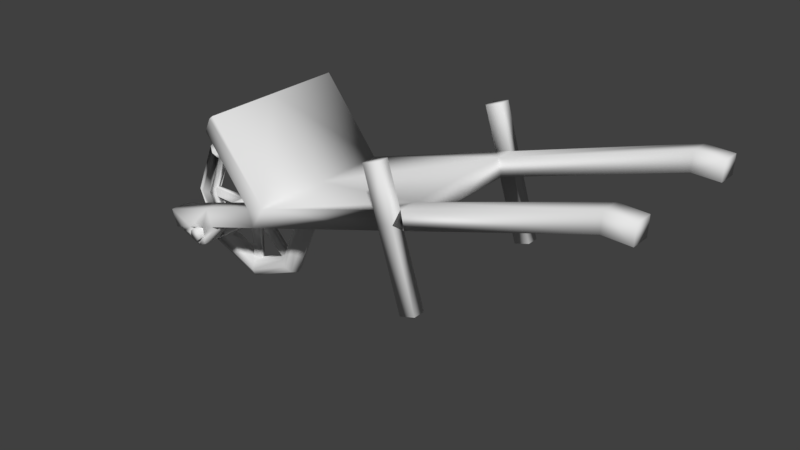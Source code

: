 # Source: carro_de_mao.blend  (saved by Blender 2.79.0; exported with 4.5.12 LTS)
import bpy
from mathutils import Matrix  # noqa: F401  (used for matrix-valued properties, if any)

bpy.ops.wm.read_factory_settings(use_empty=True)
scene = bpy.context.scene
scene.name = 'Scene'

# ---- collections
col_collection_1 = bpy.data.collections.new('Collection 1'); scene.collection.children.link(col_collection_1)

# ---- world
world_world = bpy.data.worlds.new('World'); scene.world = world_world
world_world.color = (0.05088, 0.05088, 0.05088)
world_world.use_sun_shadow = False
world_world.sun_shadow_jitter_overblur = 0.0
world_world.cycles.sampling_method = 'MANUAL'

# ---- meshes
me_torus_001 = bpy.data.meshes.new('Torus.001')
me_torus_001.from_pydata([(-1.191, -0.4696, 7.65e-08), (-1.22, -0.4696, 0.07071), (-1.291, -0.4696, 0.1), (-1.4, -0.4229, 0.02401), (-1.408, -0.422, 7.65e-08), (-1.979, -0.3544, 0.0), (-1.408, 0.0537, 7.65e-08), (-1.595, -0.06597, 7.65e-08), (-2.046, -0.4219, 0.0), (-1.979, -0.5847, 0.0), (-1.931, 0.2412, 0.07071), (-1.931, 0.1704, 0.1), (-1.883, 0.05362, 7.65e-08), (-1.883, -0.5847, 0.0), (0.6613, -0.2777, 0.7104), (0.5171, -0.3233, 0.7104), (-2.454, 0.0537, 7.65e-08), (-2.273, -0.06134, 0.02401), (-2.267, -0.06597, 7.65e-08), (0.6613, -0.2777, 0.8236), (-2.671, -0.4696, 7.65e-08), (0.1606, 0.8525, 0.8236), (0.3078, 0.8985, 0.7104), (-2.273, -0.8778, 0.02401), (-2.335, -0.8058, 7.65e-08), (-1.651, 0.7032, 0.7104), (-1.931, -1.21, 7.65e-08), (-1.931, -1.18, 0.07071), (-1.884, -1.0, 0.02401), (-1.883, -0.9927, 7.65e-08), (-1.651, 0.7032, 0.5396), (-1.651, 0.7032, 0.0), (-1.408, -0.9928, 7.65e-08), (-1.523, -0.8117, 0.02401), (-1.527, -0.8058, 7.65e-08), (-1.612, 0.7353, 0.0), (-1.978, 0.06105, 0.02401), (-1.527, -0.1333, 7.65e-08), (-1.067, 0.04198, 0.7104), (-1.979, 0.05362, 7.65e-08), (-1.4, -0.5163, 0.02401), (0.3008, 0.3827, 0.8236), (-1.362, -0.4696, 0.07071), (-1.589, -0.8778, 0.02401), (-2.278, -0.3379, 0.7104), (-1.205, -0.1796, 0.7104), (-1.978, -1.0, 0.02401), (-1.979, -0.9927, 7.65e-08), (-1.529, -0.8721, 0.07071), (0.4288, 0.511, 0.0), (-2.339, -0.1274, 0.02401), (-2.462, -0.5163, 0.02401), (-2.454, -0.5171, 7.65e-08), (-1.931, -1.039, 0.07071), (-2.339, -0.8117, 0.02401), (-1.205, -0.1796, 0.0), (-2.04, -0.4422, 0.7104), (-1.741, -0.3482, 0.5396), (-1.115, 0.02704, 0.0), (-1.909, -0.4156, 0.515), (-1.877, -0.4472, 0.515), (-1.115, 0.02704, 0.5396), (-1.252, -0.01596, 0.5396), (-1.985, -0.4919, 0.515), (-1.252, -0.01596, 0.7104), (-1.883, -0.3544, 0.03555), (-1.816, -0.5173, 0.03555), (2.337, 1.021, 0.7104), (-1.883, -0.5847, 0.03555), (-1.816, -0.5173, 0.0), (-1.979, -0.5847, 0.03555), (-1.816, -0.4219, 0.0), (-2.046, -0.5173, 0.03555), (2.331, 0.8505, 0.5396), (-1.979, -0.3544, 0.03555), (2.337, 1.021, 0.5396), (-2.04, -0.4422, 0.5396), (2.086, 0.8591, 0.5396), (2.086, 0.8591, 0.7104), (-1.866, -0.3874, 0.7104), (-2.147, -0.4758, 0.5396), (-2.147, -0.4758, 0.7104), (0.32, 0.3004, 0.7104), (0.2817, 0.4651, 0.7104), (0.4288, 0.511, 0.5396), (-1.816, -0.4219, 0.515), (-1.877, -0.4472, 0.7548), (-1.909, -0.5235, 0.7548), (-1.953, -0.5235, 0.7548), (-1.985, -0.4472, 0.7548), (-1.73, -0.3877, 0.7104), (-1.864, -0.4478, 0.5396), (-2.0, -0.4942, 0.7104), (-2.135, -0.5119, 0.5396), (-1.876, -0.5029, 0.7104), (-1.933, -0.5898, 0.5396), (-1.953, -0.5323, 0.7104), (-1.933, -0.5898, 0.7104), (-1.855, -0.5566, 0.5396), (-1.855, -0.5566, 0.7104), (-2.434, 0.03299, 0.07071), (-2.384, -0.01701, 0.1), (-1.529, -0.06701, 0.07071), (-1.931, 0.09973, 0.07071), (-2.454, -0.9928, 7.65e-08), (-1.429, 0.03299, 0.07071), (-1.864, -0.4478, 0.7104), (-2.334, -0.06701, 0.07071), (-2.5, -0.4696, 0.07071), (-2.642, -0.4696, 0.07071), (-2.434, -0.9721, 0.07071), (-2.046, -0.5173, 0.0), (-2.267, -0.8731, 7.65e-08), (-1.931, -1.11, 0.1), (0.4465, 0.4285, 0.8236), (-1.953, -0.5323, 0.5396), (-1.931, 0.2704, 7.65e-08), (0.4642, 0.346, 0.5396), (0.4288, 0.511, 0.7104), (-2.384, -0.9221, 0.1), (-2.571, -0.4696, 0.1), (-2.0, -0.4942, 0.5396), (-1.429, -0.9721, 0.07071), (-1.479, -0.9221, 0.1), (-1.479, -0.01701, 0.1), (-2.335, -0.1333, 7.65e-08), (-2.454, -0.422, 7.65e-08), (-1.252, -0.01596, 0.0), (-1.067, 0.04198, 0.0), (-1.713, 0.5729, 0.5396), (0.1606, 0.8525, 0.7104), (0.4642, 0.346, 0.7104), (-2.334, -0.8721, 0.07071), (-2.135, -0.5119, 0.7104), (-1.612, 0.7353, 0.7104), (-1.73, -0.3877, 0.5396), (-1.408, -0.5171, 7.65e-08), (-1.595, -0.8731, 7.65e-08), (-1.816, -0.4219, 0.03555), (-1.589, -0.06134, 0.02401), (-1.884, 0.06105, 0.02401), (-1.79, -0.185, 0.5396), (-1.79, -0.185, 0.7104), (-1.523, -0.1274, 0.02401), (-1.741, -0.3482, 0.7104), (2.092, 1.03, 0.5396), (0.3078, 0.8985, 0.8236), (-1.866, -0.3874, 0.5396), (-1.713, 0.5729, 0.7104), (-1.883, -0.3544, 0.0), (-2.462, -0.4229, 0.02401), (0.4642, 0.346, 0.0), (-1.876, -0.5029, 0.5396), (-2.226, -0.5008, 0.7104), (0.5171, -0.3233, 0.8236), (-2.226, -0.5008, 0.5396), (-1.205, -0.1796, 0.5396), (-1.883, -0.3544, 0.515), (-1.816, -0.5173, 0.515), (-1.883, -0.5847, 0.515), (-1.979, -0.5847, 0.515), (-2.046, -0.5173, 0.515), (2.092, 1.03, 0.7104), (-2.046, -0.4219, 0.515), (2.331, 0.8505, 0.7104), (-1.979, -0.3544, 0.515), (-2.046, -0.4219, 0.03555), (-2.278, -0.3379, 0.5396), (-1.877, -0.4919, 0.515), (-1.909, -0.5235, 0.515), (-1.953, -0.5235, 0.515), (-1.985, -0.4472, 0.515), (-1.953, -0.4156, 0.515), (-1.909, -0.4156, 0.7548), (-1.877, -0.4919, 0.7548), (-1.985, -0.4919, 0.7548), (-1.953, -0.4156, 0.7548)], [], [(0, 1, 105, 6), (1, 2, 124, 105), (2, 42, 102, 124), (3, 4, 37, 143), (6, 105, 10, 116), (105, 124, 11, 10), (124, 102, 103, 11), (139, 7, 12, 140), (116, 10, 100, 16), (10, 11, 101, 100), (11, 103, 107, 101), (36, 39, 18, 17), (16, 100, 109, 20), (50, 125, 126, 150), (138, 65, 139, 143), (20, 109, 110, 104), (51, 52, 24, 54), (117, 156, 45, 82), (98, 152, 115, 95), (94, 99, 97, 96), (104, 110, 27, 26), (110, 119, 113, 27), (119, 132, 53, 113), (23, 112, 47, 46), (114, 19, 154, 41), (118, 22, 130, 83), (83, 130, 21, 41), (114, 146, 22, 118), (26, 27, 122, 32), (27, 113, 123, 122), (113, 53, 48, 123), (28, 29, 137, 43), (131, 14, 19, 114), (38, 134, 35, 128), (58, 31, 30, 61), (134, 25, 30), (32, 122, 1, 0), (122, 123, 2, 1), (123, 48, 42, 2), (33, 34, 136, 40), (143, 102, 42, 3), (81, 133, 93, 80), (40, 42, 48, 33), (25, 148, 129, 30), (76, 121, 92, 56), (31, 35, 134, 30), (56, 92, 133, 81), (64, 148, 25, 38), (147, 91, 135, 57), (43, 48, 53, 28), (57, 135, 90, 144), (83, 41, 82), (38, 45, 64), (80, 93, 121, 76), (17, 107, 103, 36), (150, 108, 107, 50), (95, 97, 99, 98), (82, 45, 38, 83), (90, 99, 94, 106), (93, 95, 115, 121), (64, 142, 141, 62), (94, 96, 115, 152), (144, 79, 142), (82, 15, 14, 131), (46, 53, 132, 23), (15, 154, 19, 14), (133, 97, 95, 93), (38, 25, 134), (45, 144, 142, 64), (54, 132, 108, 51), (65, 138, 85, 157), (138, 66, 158, 85), (66, 68, 159, 158), (68, 70, 160, 159), (70, 72, 161, 160), (72, 166, 163, 161), (168, 174, 86, 60), (166, 74, 165, 163), (74, 65, 157, 165), (62, 129, 148, 64), (78, 164, 73, 77), (131, 78, 77, 117), (84, 145, 162, 118), (79, 106, 91, 147), (73, 164, 67, 75), (92, 96, 97, 133), (145, 75, 67, 162), (121, 115, 96, 92), (77, 73, 75, 145), (162, 67, 164, 78), (118, 162, 78, 131), (156, 57, 144, 45), (62, 141, 57, 156), (62, 127, 58, 61), (80, 155, 153, 81), (81, 153, 44, 56), (66, 138, 3, 40), (153, 155, 167, 44), (61, 30, 129, 62), (147, 76, 56, 79), (151, 55, 156, 117), (141, 142, 44, 167), (91, 152, 98, 135), (41, 154, 15, 82), (135, 98, 99, 90), (106, 94, 152, 91), (76, 147, 141, 167), (147, 57, 141), (156, 55, 127, 62), (22, 146, 21, 130), (144, 90, 106, 79), (142, 79, 56, 44), (84, 49, 151, 117), (117, 77, 145, 84), (41, 21, 146, 114), (117, 82, 131), (74, 5, 39, 36), (36, 140, 65, 74), (140, 12, 149, 65), (36, 103, 140), (66, 33, 43, 68), (68, 28, 46, 70), (70, 23, 54, 72), (166, 72, 51, 150), (166, 50, 17, 74), (18, 5, 74, 17), (50, 166, 8, 125), (126, 8, 166, 150), (52, 51, 72, 111), (54, 24, 111, 72), (112, 23, 70, 9), (46, 47, 9, 70), (28, 68, 13, 29), (137, 13, 68, 43), (33, 66, 69, 34), (136, 69, 66, 40), (3, 138, 71, 4), (37, 71, 138, 143), (139, 65, 149, 7), (40, 3, 42), (43, 33, 48), (46, 28, 53), (54, 23, 132), (51, 108, 150), (50, 107, 17), (59, 157, 85, 60), (60, 85, 158, 168), (170, 160, 161, 63), (63, 161, 163, 171), (172, 165, 157, 59), (86, 89, 176, 173), (172, 176, 89, 171), (63, 175, 88, 170), (169, 87, 174, 168), (60, 86, 173, 59), (59, 173, 176, 172), (171, 89, 175, 63), (170, 88, 87, 169), (174, 175, 89, 86), (87, 88, 175, 174), (80, 76, 167, 155), (128, 49, 84, 38), (83, 38, 84, 118), (100, 109, 120, 101), (101, 120, 108, 107), (109, 110, 119, 120), (120, 119, 132, 108), (140, 139, 102, 103), (131, 118, 114), (143, 102, 139), (168, 169, 159, 158), (169, 170, 160, 159), (171, 172, 165, 163)])
me_torus_001.polygons.foreach_set('use_smooth', [True] * 173)
_uv = me_torus_001.uv_layers.new(name='UVMap')
_uv.uv.foreach_set('vector', [0.773, 0.07989, 0.7761, 0.0594, 0.9233, 0.0594, 0.9263, 0.07989, 0.7761, 0.0594, 0.7834, 0.04003, 0.916, 0.04003, 0.9233, 0.0594, 0.7834, 0.04003, 0.7907, 0.02065, 0.9086, 0.02065, 0.916, 0.04003, 0.8064, 0.007121, 0.8074, 0.0003872, 0.892, 0.0003869, 0.893, 0.007121, 0.9263, 0.07989, 0.9233, 0.0594, 0.7761, 0.0594, 0.773, 0.07989, 0.9233, 0.0594, 0.916, 0.04003, 0.7834, 0.04003, 0.7761, 0.0594, 0.916, 0.04003, 0.9086, 0.02065, 0.7907, 0.02065, 0.7834, 0.04003, 0.893, 0.007121, 0.892, 0.0003871, 0.8074, 0.0003871, 0.8064, 0.007121, 0.773, 0.07989, 0.7761, 0.0594, 0.9233, 0.0594, 0.9263, 0.07989, 0.7761, 0.0594, 0.7834, 0.04003, 0.916, 0.04003, 0.9233, 0.0594, 0.7834, 0.04003, 0.7907, 0.02065, 0.9086, 0.02065, 0.916, 0.04003, 0.8064, 0.007121, 0.8074, 0.0003871, 0.892, 0.0003871, 0.893, 0.007121, 0.9263, 0.07989, 0.9233, 0.0594, 0.7761, 0.0594, 0.773, 0.07989, 0.893, 0.007121, 0.892, 0.0003871, 0.8074, 0.0003871, 0.8064, 0.007121, 0.9799, 0.1335, 0.9541, 0.1335, 0.9543, 0.02098, 0.9796, 0.02098, 0.9263, 0.07989, 0.9233, 0.0594, 0.7761, 0.0594, 0.773, 0.07989, 0.893, 0.007121, 0.892, 0.000387, 0.8074, 0.0003871, 0.8064, 0.007121, 0.1468, 0.6727, 0.1464, 0.199, 0.1926, 0.199, 0.193, 0.6317, 0.6744, 0.7256, 0.6735, 0.7411, 0.6512, 0.7398, 0.6515, 0.7233, 0.522, 0.6923, 0.5229, 0.7078, 0.5001, 0.71, 0.4998, 0.6936, 0.773, 0.07989, 0.7761, 0.0594, 0.9233, 0.0594, 0.9263, 0.07989, 0.7761, 0.0594, 0.7834, 0.04003, 0.916, 0.04003, 0.9233, 0.0594, 0.7834, 0.04003, 0.7907, 0.02065, 0.9086, 0.02065, 0.916, 0.04003, 0.8064, 0.007121, 0.8074, 0.000387, 0.892, 0.000387, 0.893, 0.007121, 0.6627, 0.3926, 0.4628, 0.3927, 0.4623, 0.3518, 0.6622, 0.3512, 0.685, 0.2788, 0.7948, 0.2788, 0.7948, 0.3206, 0.685, 0.3206, 0.685, 0.3206, 0.7948, 0.3206, 0.7948, 0.3512, 0.6622, 0.3512, 0.6627, 0.3926, 0.7954, 0.3928, 0.7953, 0.4235, 0.6855, 0.4233, 0.773, 0.07989, 0.7761, 0.0594, 0.9233, 0.0594, 0.9263, 0.07989, 0.7761, 0.0594, 0.7834, 0.04003, 0.916, 0.04003, 0.9233, 0.0594, 0.7834, 0.04003, 0.7907, 0.02065, 0.9086, 0.02065, 0.916, 0.04003, 0.8064, 0.007121, 0.8074, 0.0003871, 0.892, 0.0003871, 0.893, 0.007121, 0.6398, 0.4233, 0.4628, 0.4234, 0.4628, 0.3927, 0.6627, 0.3926, 0.2386, 0.2526, 0.2386, 0.0139, 0.4309, 0.0139, 0.4309, 0.2526, 0.5166, 0.0003872, 0.7501, 0.0003871, 0.7501, 0.1464, 0.5166, 0.1464, 0.2386, 0.0139, 0.2386, 0.0003873, 0.2849, 0.0003873, 0.773, 0.07989, 0.7761, 0.0594, 0.9233, 0.0594, 0.9263, 0.07989, 0.7761, 0.0594, 0.7834, 0.04003, 0.916, 0.04003, 0.9233, 0.0594, 0.7834, 0.04003, 0.7907, 0.02065, 0.9086, 0.02065, 0.916, 0.04003, 0.8064, 0.007121, 0.8074, 0.0003872, 0.892, 0.0003871, 0.893, 0.007121, 0.893, 0.007121, 0.9086, 0.02065, 0.7907, 0.02065, 0.8064, 0.007121, 0.3602, 0.9076, 0.3705, 0.9076, 0.3705, 0.9538, 0.3602, 0.9538, 0.893, 0.007121, 0.9086, 0.02065, 0.7907, 0.02065, 0.8064, 0.007121, 0.7723, 0.2275, 0.7332, 0.2277, 0.7329, 0.1815, 0.772, 0.1813, 0.7371, 0.8973, 0.7549, 0.8973, 0.7549, 0.9435, 0.7371, 0.9435, 0.4309, 0.0003871, 0.4309, 0.0139, 0.2386, 0.0139, 0.2849, 0.0003873, 0.4846, 0.6633, 0.4908, 0.68, 0.4544, 0.6736, 0.4543, 0.6633, 0.5308, 0.2289, 0.7332, 0.2277, 0.7508, 0.2626, 0.5126, 0.2781, 0.6854, 0.7701, 0.6808, 0.7544, 0.7203, 0.7591, 0.7208, 0.7701, 0.893, 0.007121, 0.9086, 0.02065, 0.7907, 0.02065, 0.8064, 0.007121, 0.5198, 0.9538, 0.5088, 0.9538, 0.5088, 0.9076, 0.5198, 0.9076, 0.685, 0.3206, 0.6622, 0.3512, 0.6393, 0.3206, 0.2386, 0.2526, 0.1926, 0.199, 0.2386, 0.2003, 0.6057, 0.77, 0.6058, 0.7598, 0.6422, 0.7534, 0.636, 0.7701, 0.893, 0.007121, 0.9086, 0.02065, 0.7907, 0.02065, 0.8064, 0.007121, 0.8064, 0.007121, 0.7907, 0.02065, 0.9086, 0.02065, 0.893, 0.007121, 0.4289, 0.9538, 0.4289, 0.9076, 0.4519, 0.9076, 0.4519, 0.9538, 0.193, 0.6317, 0.1926, 0.199, 0.2386, 0.2526, 0.2386, 0.6351, 0.5689, 0.6743, 0.5229, 0.7078, 0.522, 0.6923, 0.5294, 0.679, 0.6058, 0.7598, 0.6515, 0.7233, 0.6512, 0.7398, 0.6422, 0.7534, 0.0003872, 0.9076, 0.1532, 0.9076, 0.1532, 0.9538, 0.0003871, 0.9538, 0.7935, 0.9435, 0.7712, 0.9435, 0.7712, 0.8973, 0.7935, 0.8973, 0.5694, 0.6632, 0.534, 0.6633, 0.5699, 0.6171, 0.6393, 0.3206, 0.4622, 0.3212, 0.4621, 0.2802, 0.6391, 0.2797, 0.893, 0.007121, 0.9086, 0.02065, 0.7907, 0.02065, 0.8064, 0.007121, 0.4317, 0.3522, 0.4623, 0.3518, 0.4628, 0.3927, 0.4322, 0.3931, 0.3705, 0.9076, 0.4289, 0.9076, 0.4289, 0.9538, 0.3705, 0.9538, 0.5126, 0.2781, 0.7508, 0.2626, 0.7513, 0.2761, 0.7214, 0.6632, 0.5694, 0.6632, 0.5699, 0.6171, 0.7227, 0.6172, 0.8064, 0.007121, 0.7907, 0.02065, 0.9086, 0.02065, 0.893, 0.007121, 0.4833, 0.4242, 0.5091, 0.4242, 0.5091, 0.554, 0.4833, 0.554, 0.5091, 0.4242, 0.5349, 0.4242, 0.5349, 0.554, 0.5091, 0.554, 0.5349, 0.4242, 0.5608, 0.4242, 0.5608, 0.554, 0.5349, 0.554, 0.5608, 0.4242, 0.5866, 0.4242, 0.5866, 0.554, 0.5608, 0.554, 0.5866, 0.4242, 0.6124, 0.4242, 0.6124, 0.554, 0.5866, 0.554, 0.6124, 0.4242, 0.6382, 0.4242, 0.6382, 0.554, 0.6124, 0.554, 0.8804, 0.4899, 0.8803, 0.5548, 0.8682, 0.5548, 0.8683, 0.4899, 0.4317, 0.4242, 0.4575, 0.4242, 0.4575, 0.554, 0.4317, 0.554, 0.4575, 0.4242, 0.4833, 0.4242, 0.4833, 0.554, 0.4575, 0.554, 0.5305, 0.1827, 0.7329, 0.1815, 0.7332, 0.2277, 0.5308, 0.2289, 0.8748, 0.8163, 0.8748, 0.7498, 0.9211, 0.7498, 0.9211, 0.8163, 0.0003871, 0.8606, 0.4606, 0.8606, 0.4606, 0.9068, 0.000388, 0.9068, 0.004914, 0.7689, 0.4763, 0.7708, 0.4761, 0.817, 0.004725, 0.8151, 0.8251, 0.9435, 0.8088, 0.9435, 0.8088, 0.8973, 0.8251, 0.8973, 0.5668, 0.8983, 0.5233, 0.8828, 0.5387, 0.8393, 0.5823, 0.8548, 0.4908, 0.68, 0.4998, 0.6936, 0.5001, 0.71, 0.4544, 0.6736, 0.4916, 0.7735, 0.5542, 0.7957, 0.5387, 0.8393, 0.4761, 0.817, 0.7549, 0.8973, 0.7712, 0.8973, 0.7712, 0.9435, 0.7549, 0.9435, 0.5071, 0.7299, 0.5697, 0.7522, 0.5542, 0.7957, 0.4916, 0.7735, 0.4761, 0.817, 0.5387, 0.8393, 0.5233, 0.8828, 0.4606, 0.8606, 0.004725, 0.8151, 0.4761, 0.817, 0.4606, 0.8606, 0.0003871, 0.8606, 0.6719, 0.9538, 0.5198, 0.9538, 0.5198, 0.9076, 0.6719, 0.9076, 0.8741, 0.8162, 0.7213, 0.8163, 0.7208, 0.7701, 0.8728, 0.7702, 0.4777, 0.1464, 0.4777, 0.0003872, 0.5166, 0.0003872, 0.5166, 0.1464, 0.3602, 0.9538, 0.3376, 0.9538, 0.3376, 0.9076, 0.3602, 0.9076, 0.4543, 0.6633, 0.4317, 0.6633, 0.4317, 0.6171, 0.4846, 0.6633, 0.9799, 0.1335, 0.9541, 0.1335, 0.9543, 0.02098, 0.9796, 0.02098, 0.3376, 0.9076, 0.3376, 0.9538, 0.2914, 0.9538, 0.2914, 0.9076, 0.5166, 0.1464, 0.7501, 0.1464, 0.7329, 0.1815, 0.5305, 0.1827, 0.8251, 0.8973, 0.8745, 0.8973, 0.8745, 0.9435, 0.8251, 0.9435, 0.0007924, 0.6728, 0.0003871, 0.1991, 0.1464, 0.199, 0.1468, 0.6727, 0.1532, 0.9538, 0.1532, 0.9076, 0.2914, 0.9076, 0.2914, 0.9538, 0.6808, 0.7544, 0.6735, 0.7411, 0.6744, 0.7256, 0.7203, 0.7591, 0.6622, 0.3512, 0.4623, 0.3518, 0.4622, 0.3212, 0.6393, 0.3206, 0.5088, 0.9538, 0.4519, 0.9538, 0.4519, 0.9076, 0.5088, 0.9076, 0.8088, 0.9435, 0.7935, 0.9435, 0.7935, 0.8973, 0.8088, 0.8973, 0.636, 0.7701, 0.6854, 0.7701, 0.7213, 0.8163, 0.5831, 0.8163, 0.6854, 0.7701, 0.7208, 0.7701, 0.7213, 0.8163, 0.4317, 0.1464, 0.4317, 0.0003872, 0.4777, 0.0003872, 0.4777, 0.1464, 0.826, 0.3924, 0.7954, 0.3928, 0.7948, 0.3512, 0.8254, 0.3508, 0.5694, 0.6632, 0.5689, 0.6743, 0.5294, 0.679, 0.534, 0.6633, 0.5699, 0.6171, 0.534, 0.6633, 0.4846, 0.6633, 0.4317, 0.6171, 0.2849, 0.6769, 0.4309, 0.6769, 0.4309, 0.7226, 0.2849, 0.7226, 0.0009477, 0.7233, 0.4612, 0.7271, 0.4763, 0.7708, 0.004914, 0.7689, 0.6622, 0.3512, 0.7948, 0.3512, 0.7954, 0.3928, 0.6627, 0.3926, 0.1468, 0.6727, 0.193, 0.6317, 0.193, 0.6726, 0.9541, 0.1335, 0.9444, 0.1332, 0.9478, 0.02279, 0.9543, 0.02098, 0.9543, 0.02098, 0.9796, 0.02098, 0.9799, 0.1335, 0.9541, 0.1335, 0.9796, 0.02098, 0.9862, 0.02279, 0.9895, 0.1332, 0.9799, 0.1335, 0.9543, 0.02098, 0.967, 0.004569, 0.9796, 0.02098, 0.9541, 0.1335, 0.9543, 0.02098, 0.9796, 0.02098, 0.9799, 0.1335, 0.9541, 0.1335, 0.9543, 0.02098, 0.9796, 0.02098, 0.9799, 0.1335, 0.9541, 0.1335, 0.9543, 0.02098, 0.9796, 0.02098, 0.9799, 0.1335, 0.9799, 0.1335, 0.9541, 0.1335, 0.9543, 0.02098, 0.9796, 0.02098, 0.9541, 0.1335, 0.9543, 0.02098, 0.9796, 0.02098, 0.9799, 0.1335, 0.9862, 0.02279, 0.9895, 0.1332, 0.9799, 0.1335, 0.9796, 0.02098, 0.9543, 0.02098, 0.9541, 0.1335, 0.9444, 0.1332, 0.9478, 0.02279, 0.9862, 0.02279, 0.9895, 0.1332, 0.9799, 0.1335, 0.9796, 0.02098, 0.9478, 0.02279, 0.9543, 0.02098, 0.9541, 0.1335, 0.9444, 0.1332, 0.9796, 0.02098, 0.9862, 0.02279, 0.9895, 0.1332, 0.9799, 0.1335, 0.9478, 0.02279, 0.9543, 0.02098, 0.9541, 0.1335, 0.9444, 0.1332, 0.9796, 0.02098, 0.9862, 0.02279, 0.9895, 0.1332, 0.9799, 0.1335, 0.9543, 0.02098, 0.9541, 0.1335, 0.9444, 0.1332, 0.9478, 0.02279, 0.9862, 0.02279, 0.9895, 0.1332, 0.9799, 0.1335, 0.9796, 0.02098, 0.9543, 0.02098, 0.9541, 0.1335, 0.9444, 0.1332, 0.9478, 0.02279, 0.9862, 0.02279, 0.9895, 0.1332, 0.9799, 0.1335, 0.9796, 0.02098, 0.9543, 0.02098, 0.9541, 0.1335, 0.9444, 0.1332, 0.9478, 0.02279, 0.9862, 0.02279, 0.9895, 0.1332, 0.9799, 0.1335, 0.9796, 0.02098, 0.9543, 0.02098, 0.9541, 0.1335, 0.9444, 0.1332, 0.9478, 0.02279, 0.9796, 0.02098, 0.9543, 0.02098, 0.967, 0.004569, 0.9796, 0.02098, 0.9543, 0.02098, 0.967, 0.00457, 0.9796, 0.02098, 0.9543, 0.02098, 0.967, 0.00457, 0.9796, 0.02098, 0.9543, 0.02098, 0.967, 0.00457, 0.9543, 0.02098, 0.967, 0.00457, 0.9796, 0.02098, 0.9543, 0.02098, 0.967, 0.00457, 0.9796, 0.02098, 0.6399, 0.5912, 0.6565, 0.598, 0.6382, 0.6163, 0.6313, 0.5997, 0.6313, 0.5997, 0.6382, 0.6163, 0.6124, 0.6163, 0.6192, 0.5997, 0.6107, 0.5791, 0.5941, 0.5722, 0.6124, 0.554, 0.6192, 0.5705, 0.6192, 0.5705, 0.6124, 0.554, 0.6382, 0.554, 0.6313, 0.5705, 0.6399, 0.5791, 0.6565, 0.5722, 0.6565, 0.598, 0.6399, 0.5912, 0.8319, 0.584, 0.8319, 0.5548, 0.8405, 0.5634, 0.8405, 0.5755, 0.8441, 0.4899, 0.844, 0.5548, 0.8319, 0.5548, 0.832, 0.4899, 0.9167, 0.4899, 0.9166, 0.5548, 0.9045, 0.5548, 0.9046, 0.4899, 0.8925, 0.4899, 0.8924, 0.5548, 0.8803, 0.5548, 0.8804, 0.4899, 0.8683, 0.4899, 0.8682, 0.5548, 0.8561, 0.5548, 0.8562, 0.4899, 0.8562, 0.4899, 0.8561, 0.5548, 0.844, 0.5548, 0.8441, 0.4899, 0.832, 0.4899, 0.8319, 0.5548, 0.8198, 0.5548, 0.8199, 0.4899, 0.9046, 0.4899, 0.9045, 0.5548, 0.8924, 0.5548, 0.8925, 0.4899, 0.8198, 0.584, 0.8198, 0.5548, 0.8319, 0.5548, 0.8319, 0.584, 0.8113, 0.5754, 0.8113, 0.5633, 0.8198, 0.5548, 0.8198, 0.584, 0.6057, 0.77, 0.636, 0.7701, 0.5831, 0.8163, 0.5831, 0.77, 0.4309, 0.2526, 0.4309, 0.6769, 0.2849, 0.6769, 0.2386, 0.2526, 0.2386, 0.6351, 0.2386, 0.2526, 0.2849, 0.6769, 0.2386, 0.6769, 0.9233, 0.0594, 0.7761, 0.0594, 0.7834, 0.04003, 0.916, 0.04003, 0.916, 0.04003, 0.7834, 0.04003, 0.7907, 0.02065, 0.9086, 0.02065, 0.9233, 0.0594, 0.7761, 0.0594, 0.7834, 0.04003, 0.916, 0.04003, 0.916, 0.04003, 0.7834, 0.04003, 0.7907, 0.02065, 0.9086, 0.02065, 0.8064, 0.007121, 0.893, 0.007121, 0.9086, 0.02065, 0.7907, 0.02065, 0.6398, 0.4233, 0.6855, 0.4233, 0.6627, 0.3926, 0.9796, 0.02098, 0.967, 0.00457, 0.9543, 0.02098, 0.6192, 0.5997, 0.6107, 0.5912, 0.5941, 0.598, 0.6124, 0.6163, 0.6107, 0.5912, 0.6107, 0.5791, 0.5941, 0.5722, 0.5941, 0.598, 0.6313, 0.5705, 0.6399, 0.5791, 0.6565, 0.5722, 0.6382, 0.554])
me_torus_001.use_remesh_preserve_volume = False
me_torus_001.use_remesh_preserve_attributes = False
me_torus_001.use_mirror_vertex_groups = False
me_torus_001.update()

# ---- objects
ob_carro_de_mao = bpy.data.objects.new('Carro de mao', me_torus_001)

# ---- transforms, parenting, visibility, modifiers, constraints
ob_carro_de_mao.location = (0.3499, 7.495e-08, -0.5578)
ob_carro_de_mao.rotation_euler = (1.571, -0.0, 0.0)
ob_carro_de_mao.lineart.crease_threshold = 0.0
_m = ob_carro_de_mao.modifiers.new('Mirror', 'MIRROR')
_m.use_axis = (False, False, True)
_m.use_clip = True

# ---- collection membership
col_collection_1.objects.link(ob_carro_de_mao)

# ---- scene / render settings (as saved in the file)
scene.frame_start = 1; scene.frame_end = 250; scene.frame_set(1)
scene.render.engine = 'CYCLES'
scene.render.resolution_percentage = 50
scene.render.dither_intensity = 0.0
scene.render.use_border = True
scene.cycles.use_denoising = False
scene.cycles.samples = 128
scene.cycles.sampling_pattern = 'TABULATED_SOBOL'
scene.cycles.use_adaptive_sampling = False
scene.cycles.use_light_tree = False
scene.cycles.blur_glossy = 0.0
scene.cycles.sample_clamp_indirect = 0.0
scene.view_settings.view_transform = 'Standard'
bpy.context.view_layer.update()

# ---- added for rendering (the .blend has no active camera and no usable light): camera, sun
cam_auto = bpy.data.cameras.new('AutoCamera')
cam_auto.lens = 50.0
cam_auto.sensor_width = 36.0
cam_auto.clip_end = 1000.0
ob_auto_camera = bpy.data.objects.new('AutoCamera', cam_auto)
scene.collection.objects.link(ob_auto_camera)
ob_auto_camera.location = (5.48251, -6.35953, 3.59197)
ob_auto_camera.rotation_euler = (1.09748, -7.21219e-08, 0.694738)
scene.camera = ob_auto_camera
light_auto_sun = bpy.data.lights.new('AutoSun', 'SUN')
light_auto_sun.energy = 3.0
light_auto_sun.angle = 0.0523599
ob_auto_sun = bpy.data.objects.new('AutoSun', light_auto_sun)
scene.collection.objects.link(ob_auto_sun)
ob_auto_sun.rotation_euler = (0.872665, 0.174533, 0.523599)
bpy.context.view_layer.update()
